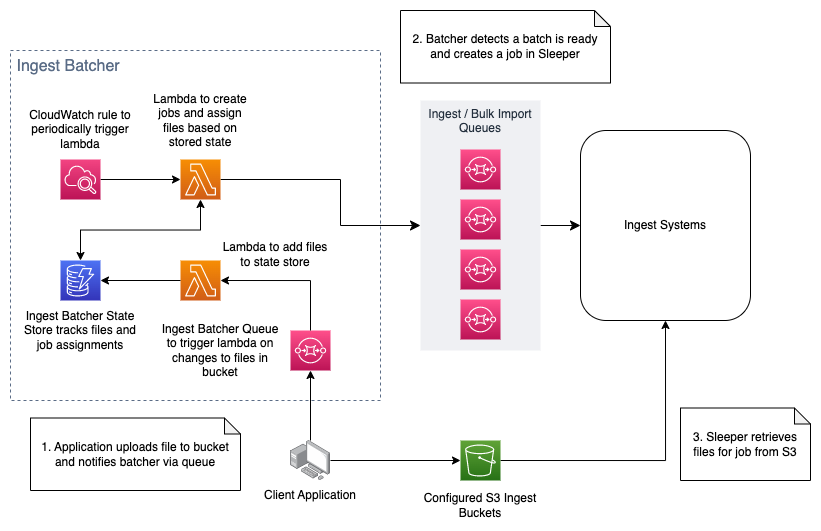

The diagram above was exported from draw.io. Its source (the exported page's mxGraphModel, read from the mxfile embedded in the PNG):
<mxGraphModel dx="1536" dy="861" grid="1" gridSize="10" guides="1" tooltips="1" connect="1" arrows="1" fold="1" page="1" pageScale="1" pageWidth="1169" pageHeight="827" math="0" shadow="0">
  <root>
    <mxCell id="0" />
    <mxCell id="1" parent="0" />
    <mxCell id="8lTLG8cXME6h-0I4ITZz-15" style="edgeStyle=none;curved=1;rounded=0;orthogonalLoop=1;jettySize=auto;html=1;fontSize=12;startSize=8;endSize=8;" edge="1" parent="1" source="8lTLG8cXME6h-0I4ITZz-12" target="IyrwF_sSJSI5K8-rsG6f-26">
      <mxGeometry relative="1" as="geometry" />
    </mxCell>
    <mxCell id="8lTLG8cXME6h-0I4ITZz-12" value="Ingest / Bulk Import Queues" style="fillColor=#EFF0F3;strokeColor=none;dashed=0;verticalAlign=top;fontStyle=0;fontColor=#232F3D;whiteSpace=wrap;html=1;fontSize=12;" vertex="1" parent="1">
      <mxGeometry x="600" y="270" width="120" height="250" as="geometry" />
    </mxCell>
    <mxCell id="8lTLG8cXME6h-0I4ITZz-7" value="&amp;nbsp;Ingest Batcher" style="fillColor=none;strokeColor=#5A6C86;dashed=1;verticalAlign=top;fontStyle=0;fontColor=#5A6C86;whiteSpace=wrap;html=1;fontSize=16;align=left;" vertex="1" parent="1">
      <mxGeometry x="190" y="220" width="370" height="350" as="geometry" />
    </mxCell>
    <mxCell id="8lTLG8cXME6h-0I4ITZz-19" style="edgeStyle=orthogonalEdgeStyle;rounded=0;orthogonalLoop=1;jettySize=auto;html=1;fontSize=12;startSize=8;endSize=8;" edge="1" parent="1" source="IyrwF_sSJSI5K8-rsG6f-1" target="8lTLG8cXME6h-0I4ITZz-12">
      <mxGeometry relative="1" as="geometry">
        <Array as="points">
          <mxPoint x="520" y="349" />
          <mxPoint x="520" y="395" />
        </Array>
      </mxGeometry>
    </mxCell>
    <mxCell id="IyrwF_sSJSI5K8-rsG6f-1" value="" style="sketch=0;points=[[0,0,0],[0.25,0,0],[0.5,0,0],[0.75,0,0],[1,0,0],[0,1,0],[0.25,1,0],[0.5,1,0],[0.75,1,0],[1,1,0],[0,0.25,0],[0,0.5,0],[0,0.75,0],[1,0.25,0],[1,0.5,0],[1,0.75,0]];outlineConnect=0;fontColor=#232F3E;gradientColor=#F78E04;gradientDirection=north;fillColor=#D05C17;strokeColor=#ffffff;dashed=0;verticalLabelPosition=bottom;verticalAlign=top;align=center;html=1;fontSize=12;fontStyle=0;aspect=fixed;shape=mxgraph.aws4.resourceIcon;resIcon=mxgraph.aws4.lambda;" parent="1" vertex="1">
      <mxGeometry x="360" y="329" width="40" height="40" as="geometry" />
    </mxCell>
    <mxCell id="IyrwF_sSJSI5K8-rsG6f-2" value="" style="sketch=0;points=[[0,0,0],[0.25,0,0],[0.5,0,0],[0.75,0,0],[1,0,0],[0,1,0],[0.25,1,0],[0.5,1,0],[0.75,1,0],[1,1,0],[0,0.25,0],[0,0.5,0],[0,0.75,0],[1,0.25,0],[1,0.5,0],[1,0.75,0]];outlineConnect=0;fontColor=#232F3E;gradientColor=#FF4F8B;gradientDirection=north;fillColor=#BC1356;strokeColor=#ffffff;dashed=0;verticalLabelPosition=bottom;verticalAlign=top;align=center;html=1;fontSize=12;fontStyle=0;aspect=fixed;shape=mxgraph.aws4.resourceIcon;resIcon=mxgraph.aws4.sqs;" parent="1" vertex="1">
      <mxGeometry x="470" y="500" width="40" height="40" as="geometry" />
    </mxCell>
    <mxCell id="IyrwF_sSJSI5K8-rsG6f-4" value="" style="sketch=0;points=[[0,0,0],[0.25,0,0],[0.5,0,0],[0.75,0,0],[1,0,0],[0,1,0],[0.25,1,0],[0.5,1,0],[0.75,1,0],[1,1,0],[0,0.25,0],[0,0.5,0],[0,0.75,0],[1,0.25,0],[1,0.5,0],[1,0.75,0]];outlineConnect=0;fontColor=#232F3E;gradientColor=#4D72F3;gradientDirection=north;fillColor=#3334B9;strokeColor=#ffffff;dashed=0;verticalLabelPosition=bottom;verticalAlign=top;align=center;html=1;fontSize=12;fontStyle=0;aspect=fixed;shape=mxgraph.aws4.resourceIcon;resIcon=mxgraph.aws4.dynamodb;" parent="1" vertex="1">
      <mxGeometry x="240" y="430" width="40" height="40" as="geometry" />
    </mxCell>
    <mxCell id="IyrwF_sSJSI5K8-rsG6f-6" value="" style="sketch=0;points=[[0,0,0],[0.25,0,0],[0.5,0,0],[0.75,0,0],[1,0,0],[0,1,0],[0.25,1,0],[0.5,1,0],[0.75,1,0],[1,1,0],[0,0.25,0],[0,0.5,0],[0,0.75,0],[1,0.25,0],[1,0.5,0],[1,0.75,0]];outlineConnect=0;fontColor=#232F3E;gradientColor=#FF4F8B;gradientDirection=north;fillColor=#BC1356;strokeColor=#ffffff;dashed=0;verticalLabelPosition=bottom;verticalAlign=top;align=center;html=1;fontSize=12;fontStyle=0;aspect=fixed;shape=mxgraph.aws4.resourceIcon;resIcon=mxgraph.aws4.sqs;" parent="1" vertex="1">
      <mxGeometry x="640" y="319" width="40" height="40" as="geometry" />
    </mxCell>
    <mxCell id="g8x8Qy_UaAUrV20m9tOx-10" style="edgeStyle=orthogonalEdgeStyle;rounded=0;orthogonalLoop=1;jettySize=auto;html=1;" edge="1" parent="1" source="IyrwF_sSJSI5K8-rsG6f-9" target="IyrwF_sSJSI5K8-rsG6f-1">
      <mxGeometry relative="1" as="geometry" />
    </mxCell>
    <mxCell id="IyrwF_sSJSI5K8-rsG6f-9" value="" style="sketch=0;points=[[0,0,0],[0.25,0,0],[0.5,0,0],[0.75,0,0],[1,0,0],[0,1,0],[0.25,1,0],[0.5,1,0],[0.75,1,0],[1,1,0],[0,0.25,0],[0,0.5,0],[0,0.75,0],[1,0.25,0],[1,0.5,0],[1,0.75,0]];points=[[0,0,0],[0.25,0,0],[0.5,0,0],[0.75,0,0],[1,0,0],[0,1,0],[0.25,1,0],[0.5,1,0],[0.75,1,0],[1,1,0],[0,0.25,0],[0,0.5,0],[0,0.75,0],[1,0.25,0],[1,0.5,0],[1,0.75,0]];outlineConnect=0;fontColor=#232F3E;gradientColor=#F34482;gradientDirection=north;fillColor=#BC1356;strokeColor=#ffffff;dashed=0;verticalLabelPosition=bottom;verticalAlign=top;align=center;html=1;fontSize=12;fontStyle=0;aspect=fixed;shape=mxgraph.aws4.resourceIcon;resIcon=mxgraph.aws4.cloudwatch_2;" parent="1" vertex="1">
      <mxGeometry x="240" y="329" width="40" height="40" as="geometry" />
    </mxCell>
    <mxCell id="IyrwF_sSJSI5K8-rsG6f-12" value="Ingest Batcher Queue to trigger lambda on changes to files in bucket" style="text;html=1;strokeColor=none;fillColor=none;align=center;verticalAlign=middle;whiteSpace=wrap;rounded=0;" parent="1" vertex="1">
      <mxGeometry x="340" y="490" width="120" height="60" as="geometry" />
    </mxCell>
    <mxCell id="IyrwF_sSJSI5K8-rsG6f-13" value="Ingest Batcher State Store tracks files and job assignments" style="text;html=1;strokeColor=none;fillColor=none;align=center;verticalAlign=middle;whiteSpace=wrap;rounded=0;" parent="1" vertex="1">
      <mxGeometry x="200" y="479" width="120" height="41" as="geometry" />
    </mxCell>
    <mxCell id="IyrwF_sSJSI5K8-rsG6f-15" value="" style="sketch=0;points=[[0,0,0],[0.25,0,0],[0.5,0,0],[0.75,0,0],[1,0,0],[0,1,0],[0.25,1,0],[0.5,1,0],[0.75,1,0],[1,1,0],[0,0.25,0],[0,0.5,0],[0,0.75,0],[1,0.25,0],[1,0.5,0],[1,0.75,0]];outlineConnect=0;fontColor=#232F3E;gradientColor=#FF4F8B;gradientDirection=north;fillColor=#BC1356;strokeColor=#ffffff;dashed=0;verticalLabelPosition=bottom;verticalAlign=top;align=center;html=1;fontSize=12;fontStyle=0;aspect=fixed;shape=mxgraph.aws4.resourceIcon;resIcon=mxgraph.aws4.sqs;" parent="1" vertex="1">
      <mxGeometry x="640" y="369" width="40" height="40" as="geometry" />
    </mxCell>
    <mxCell id="IyrwF_sSJSI5K8-rsG6f-16" value="" style="sketch=0;points=[[0,0,0],[0.25,0,0],[0.5,0,0],[0.75,0,0],[1,0,0],[0,1,0],[0.25,1,0],[0.5,1,0],[0.75,1,0],[1,1,0],[0,0.25,0],[0,0.5,0],[0,0.75,0],[1,0.25,0],[1,0.5,0],[1,0.75,0]];outlineConnect=0;fontColor=#232F3E;gradientColor=#FF4F8B;gradientDirection=north;fillColor=#BC1356;strokeColor=#ffffff;dashed=0;verticalLabelPosition=bottom;verticalAlign=top;align=center;html=1;fontSize=12;fontStyle=0;aspect=fixed;shape=mxgraph.aws4.resourceIcon;resIcon=mxgraph.aws4.sqs;" parent="1" vertex="1">
      <mxGeometry x="640" y="419" width="40" height="40" as="geometry" />
    </mxCell>
    <mxCell id="IyrwF_sSJSI5K8-rsG6f-17" value="" style="sketch=0;points=[[0,0,0],[0.25,0,0],[0.5,0,0],[0.75,0,0],[1,0,0],[0,1,0],[0.25,1,0],[0.5,1,0],[0.75,1,0],[1,1,0],[0,0.25,0],[0,0.5,0],[0,0.75,0],[1,0.25,0],[1,0.5,0],[1,0.75,0]];outlineConnect=0;fontColor=#232F3E;gradientColor=#FF4F8B;gradientDirection=north;fillColor=#BC1356;strokeColor=#ffffff;dashed=0;verticalLabelPosition=bottom;verticalAlign=top;align=center;html=1;fontSize=12;fontStyle=0;aspect=fixed;shape=mxgraph.aws4.resourceIcon;resIcon=mxgraph.aws4.sqs;" parent="1" vertex="1">
      <mxGeometry x="640" y="469" width="40" height="40" as="geometry" />
    </mxCell>
    <mxCell id="IyrwF_sSJSI5K8-rsG6f-18" value="CloudWatch rule to periodically trigger lambda" style="text;html=1;strokeColor=none;fillColor=none;align=center;verticalAlign=middle;whiteSpace=wrap;rounded=0;" parent="1" vertex="1">
      <mxGeometry x="200" y="279" width="120" height="40" as="geometry" />
    </mxCell>
    <mxCell id="IyrwF_sSJSI5K8-rsG6f-19" value="Lambda to create jobs and assign files based on stored state" style="text;html=1;strokeColor=none;fillColor=none;align=center;verticalAlign=middle;whiteSpace=wrap;rounded=0;" parent="1" vertex="1">
      <mxGeometry x="325" y="260" width="110" height="59" as="geometry" />
    </mxCell>
    <mxCell id="IyrwF_sSJSI5K8-rsG6f-28" style="edgeStyle=orthogonalEdgeStyle;rounded=0;orthogonalLoop=1;jettySize=auto;html=1;exitX=1;exitY=0.5;exitDx=0;exitDy=0;exitPerimeter=0;entryX=0.5;entryY=1;entryDx=0;entryDy=0;" parent="1" source="IyrwF_sSJSI5K8-rsG6f-20" target="IyrwF_sSJSI5K8-rsG6f-26" edge="1">
      <mxGeometry relative="1" as="geometry" />
    </mxCell>
    <mxCell id="IyrwF_sSJSI5K8-rsG6f-20" value="" style="sketch=0;points=[[0,0,0],[0.25,0,0],[0.5,0,0],[0.75,0,0],[1,0,0],[0,1,0],[0.25,1,0],[0.5,1,0],[0.75,1,0],[1,1,0],[0,0.25,0],[0,0.5,0],[0,0.75,0],[1,0.25,0],[1,0.5,0],[1,0.75,0]];outlineConnect=0;fontColor=#232F3E;gradientColor=#60A337;gradientDirection=north;fillColor=#277116;strokeColor=#ffffff;dashed=0;verticalLabelPosition=bottom;verticalAlign=top;align=center;html=1;fontSize=12;fontStyle=0;aspect=fixed;shape=mxgraph.aws4.resourceIcon;resIcon=mxgraph.aws4.s3;" parent="1" vertex="1">
      <mxGeometry x="640" y="610" width="40" height="40" as="geometry" />
    </mxCell>
    <mxCell id="IyrwF_sSJSI5K8-rsG6f-32" style="edgeStyle=orthogonalEdgeStyle;rounded=0;orthogonalLoop=1;jettySize=auto;html=1;entryX=0;entryY=0.5;entryDx=0;entryDy=0;entryPerimeter=0;" parent="1" source="IyrwF_sSJSI5K8-rsG6f-21" target="IyrwF_sSJSI5K8-rsG6f-20" edge="1">
      <mxGeometry relative="1" as="geometry" />
    </mxCell>
    <mxCell id="g8x8Qy_UaAUrV20m9tOx-13" style="rounded=0;orthogonalLoop=1;jettySize=auto;html=1;entryX=0.5;entryY=1;entryDx=0;entryDy=0;entryPerimeter=0;edgeStyle=orthogonalEdgeStyle;" edge="1" parent="1" source="IyrwF_sSJSI5K8-rsG6f-21" target="IyrwF_sSJSI5K8-rsG6f-2">
      <mxGeometry relative="1" as="geometry">
        <mxPoint x="489.9999999999998" y="610" as="sourcePoint" />
      </mxGeometry>
    </mxCell>
    <mxCell id="IyrwF_sSJSI5K8-rsG6f-21" value="" style="image;points=[];aspect=fixed;html=1;align=center;shadow=0;dashed=0;image=img/lib/allied_telesis/computer_and_terminals/Personal_Computer_with_Server.svg;" parent="1" vertex="1">
      <mxGeometry x="470" y="610" width="40" height="40" as="geometry" />
    </mxCell>
    <mxCell id="IyrwF_sSJSI5K8-rsG6f-22" value="Configured S3 Ingest Buckets" style="text;html=1;strokeColor=none;fillColor=none;align=center;verticalAlign=middle;whiteSpace=wrap;rounded=0;" parent="1" vertex="1">
      <mxGeometry x="595" y="660" width="130" height="30" as="geometry" />
    </mxCell>
    <mxCell id="IyrwF_sSJSI5K8-rsG6f-23" value="Client Application" style="text;html=1;strokeColor=none;fillColor=none;align=center;verticalAlign=middle;whiteSpace=wrap;rounded=0;" parent="1" vertex="1">
      <mxGeometry x="430" y="650" width="120" height="30" as="geometry" />
    </mxCell>
    <mxCell id="IyrwF_sSJSI5K8-rsG6f-26" value="Ingest Systems" style="rounded=1;whiteSpace=wrap;html=1;" parent="1" vertex="1">
      <mxGeometry x="760" y="300" width="170" height="190" as="geometry" />
    </mxCell>
    <mxCell id="g8x8Qy_UaAUrV20m9tOx-2" value="" style="endArrow=classic;html=1;rounded=0;exitX=0.5;exitY=0;exitDx=0;exitDy=0;exitPerimeter=0;entryX=0.5;entryY=1;entryDx=0;entryDy=0;entryPerimeter=0;edgeStyle=orthogonalEdgeStyle;startArrow=classic;startFill=1;" edge="1" parent="1" source="IyrwF_sSJSI5K8-rsG6f-4" target="IyrwF_sSJSI5K8-rsG6f-1">
      <mxGeometry width="50" height="50" relative="1" as="geometry">
        <mxPoint x="490" y="400" as="sourcePoint" />
        <mxPoint x="540" y="350" as="targetPoint" />
      </mxGeometry>
    </mxCell>
    <mxCell id="g8x8Qy_UaAUrV20m9tOx-5" value="" style="sketch=0;points=[[0,0,0],[0.25,0,0],[0.5,0,0],[0.75,0,0],[1,0,0],[0,1,0],[0.25,1,0],[0.5,1,0],[0.75,1,0],[1,1,0],[0,0.25,0],[0,0.5,0],[0,0.75,0],[1,0.25,0],[1,0.5,0],[1,0.75,0]];outlineConnect=0;fontColor=#232F3E;gradientColor=#F78E04;gradientDirection=north;fillColor=#D05C17;strokeColor=#ffffff;dashed=0;verticalLabelPosition=bottom;verticalAlign=top;align=center;html=1;fontSize=12;fontStyle=0;aspect=fixed;shape=mxgraph.aws4.resourceIcon;resIcon=mxgraph.aws4.lambda;" vertex="1" parent="1">
      <mxGeometry x="360" y="430" width="40" height="40" as="geometry" />
    </mxCell>
    <mxCell id="g8x8Qy_UaAUrV20m9tOx-6" value="" style="endArrow=classic;html=1;rounded=0;entryX=1;entryY=0.5;entryDx=0;entryDy=0;entryPerimeter=0;exitX=0.5;exitY=0;exitDx=0;exitDy=0;exitPerimeter=0;edgeStyle=orthogonalEdgeStyle;" edge="1" parent="1" source="IyrwF_sSJSI5K8-rsG6f-2" target="g8x8Qy_UaAUrV20m9tOx-5">
      <mxGeometry width="50" height="50" relative="1" as="geometry">
        <mxPoint x="360" y="479" as="sourcePoint" />
        <mxPoint x="410" y="429" as="targetPoint" />
      </mxGeometry>
    </mxCell>
    <mxCell id="g8x8Qy_UaAUrV20m9tOx-7" value="" style="endArrow=classic;html=1;rounded=0;entryX=1;entryY=0.5;entryDx=0;entryDy=0;entryPerimeter=0;exitX=0;exitY=0.5;exitDx=0;exitDy=0;exitPerimeter=0;edgeStyle=orthogonalEdgeStyle;" edge="1" parent="1" source="g8x8Qy_UaAUrV20m9tOx-5" target="IyrwF_sSJSI5K8-rsG6f-4">
      <mxGeometry width="50" height="50" relative="1" as="geometry">
        <mxPoint x="490" y="439" as="sourcePoint" />
        <mxPoint x="540" y="389" as="targetPoint" />
      </mxGeometry>
    </mxCell>
    <mxCell id="g8x8Qy_UaAUrV20m9tOx-8" value="Lambda to add files to state store" style="text;html=1;strokeColor=none;fillColor=none;align=center;verticalAlign=middle;whiteSpace=wrap;rounded=0;" vertex="1" parent="1">
      <mxGeometry x="400" y="409" width="110" height="30" as="geometry" />
    </mxCell>
    <mxCell id="8lTLG8cXME6h-0I4ITZz-22" value="1. Application uploads file to bucket and notifies batcher via queue" style="shape=note;whiteSpace=wrap;html=1;backgroundOutline=1;darkOpacity=0.05;fontSize=12;size=16;" vertex="1" parent="1">
      <mxGeometry x="210" y="587.5" width="210" height="72.5" as="geometry" />
    </mxCell>
    <mxCell id="8lTLG8cXME6h-0I4ITZz-23" value="2. Batcher detects a batch is ready and creates a job in Sleeper" style="shape=note;whiteSpace=wrap;html=1;backgroundOutline=1;darkOpacity=0.05;fontSize=12;size=16;" vertex="1" parent="1">
      <mxGeometry x="580" y="180" width="210" height="72.5" as="geometry" />
    </mxCell>
    <mxCell id="8lTLG8cXME6h-0I4ITZz-24" value="3. Sleeper retrieves files for job from S3" style="shape=note;whiteSpace=wrap;html=1;backgroundOutline=1;darkOpacity=0.05;fontSize=12;size=16;" vertex="1" parent="1">
      <mxGeometry x="860" y="577.5" width="130" height="72.5" as="geometry" />
    </mxCell>
  </root>
</mxGraphModel>